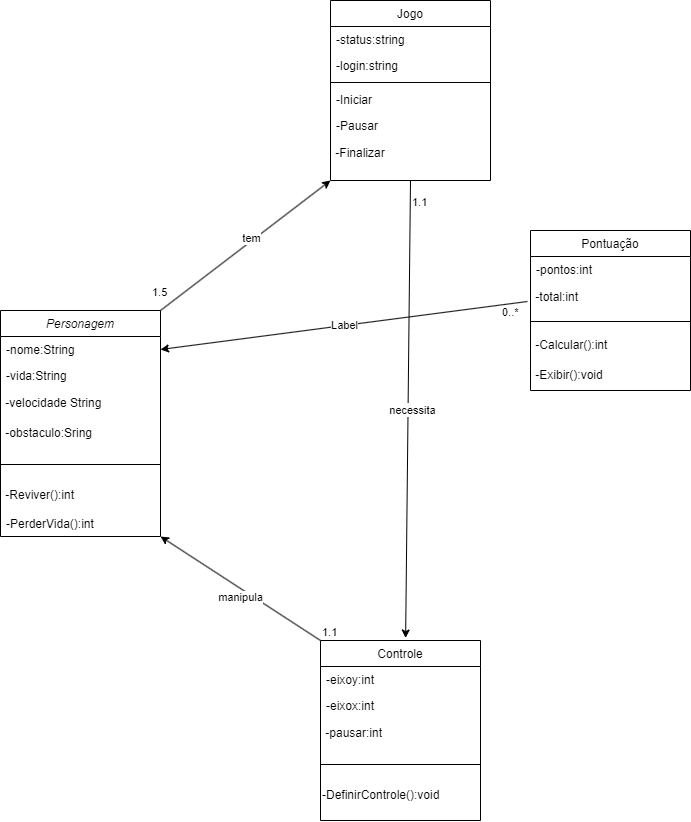

The diagram above was exported from draw.io. Its source (the exported page's mxGraphModel, read from the mxfile embedded in the PNG):
<mxGraphModel dx="1981" dy="539" grid="1" gridSize="10" guides="1" tooltips="1" connect="1" arrows="1" fold="1" page="1" pageScale="1" pageWidth="827" pageHeight="1169" math="0" shadow="0">
  <root>
    <mxCell id="WIyWlLk6GJQsqaUBKTNV-0" />
    <mxCell id="WIyWlLk6GJQsqaUBKTNV-1" parent="WIyWlLk6GJQsqaUBKTNV-0" />
    <mxCell id="j8t1chV43Wc1e8VaFSPh-0" value="Personagem" style="swimlane;fontStyle=2;align=center;verticalAlign=top;childLayout=stackLayout;horizontal=1;startSize=26;horizontalStack=0;resizeParent=1;resizeLast=0;collapsible=1;marginBottom=0;rounded=0;shadow=0;strokeWidth=1;" parent="WIyWlLk6GJQsqaUBKTNV-1" vertex="1">
      <mxGeometry x="-500" y="310" width="160" height="226" as="geometry">
        <mxRectangle x="230" y="140" width="160" height="26" as="alternateBounds" />
      </mxGeometry>
    </mxCell>
    <mxCell id="j8t1chV43Wc1e8VaFSPh-1" value="-nome:String" style="text;align=left;verticalAlign=top;spacingLeft=4;spacingRight=4;overflow=hidden;rotatable=0;points=[[0,0.5],[1,0.5]];portConstraint=eastwest;rounded=0;shadow=0;html=0;" parent="j8t1chV43Wc1e8VaFSPh-0" vertex="1">
      <mxGeometry y="26" width="160" height="26" as="geometry" />
    </mxCell>
    <mxCell id="j8t1chV43Wc1e8VaFSPh-2" value="-vida:String" style="text;align=left;verticalAlign=top;spacingLeft=4;spacingRight=4;overflow=hidden;rotatable=0;points=[[0,0.5],[1,0.5]];portConstraint=eastwest;rounded=0;shadow=0;html=0;" parent="j8t1chV43Wc1e8VaFSPh-0" vertex="1">
      <mxGeometry y="52" width="160" height="26" as="geometry" />
    </mxCell>
    <mxCell id="j8t1chV43Wc1e8VaFSPh-3" value="&amp;nbsp;-velocidade String" style="text;html=1;align=left;verticalAlign=middle;resizable=0;points=[];autosize=1;strokeColor=none;fillColor=none;" parent="j8t1chV43Wc1e8VaFSPh-0" vertex="1">
      <mxGeometry y="78" width="160" height="30" as="geometry" />
    </mxCell>
    <mxCell id="XwkTGi1sh8FgDvXak82H-0" value="&amp;nbsp;-obstaculo:Sring" style="text;html=1;align=left;verticalAlign=middle;resizable=0;points=[];autosize=1;strokeColor=none;fillColor=none;" vertex="1" parent="j8t1chV43Wc1e8VaFSPh-0">
      <mxGeometry y="108" width="160" height="30" as="geometry" />
    </mxCell>
    <mxCell id="j8t1chV43Wc1e8VaFSPh-4" value="" style="line;html=1;strokeWidth=1;align=left;verticalAlign=middle;spacingTop=-1;spacingLeft=3;spacingRight=3;rotatable=0;labelPosition=right;points=[];portConstraint=eastwest;" parent="j8t1chV43Wc1e8VaFSPh-0" vertex="1">
      <mxGeometry y="138" width="160" height="32" as="geometry" />
    </mxCell>
    <mxCell id="j8t1chV43Wc1e8VaFSPh-5" value="&amp;nbsp;-Reviver():int" style="text;html=1;align=left;verticalAlign=middle;resizable=0;points=[];autosize=1;strokeColor=none;fillColor=none;" parent="j8t1chV43Wc1e8VaFSPh-0" vertex="1">
      <mxGeometry y="170" width="160" height="30" as="geometry" />
    </mxCell>
    <mxCell id="j8t1chV43Wc1e8VaFSPh-6" value="-PerderVida():int" style="text;align=left;verticalAlign=top;spacingLeft=4;spacingRight=4;overflow=hidden;rotatable=0;points=[[0,0.5],[1,0.5]];portConstraint=eastwest;" parent="j8t1chV43Wc1e8VaFSPh-0" vertex="1">
      <mxGeometry y="200" width="160" height="26" as="geometry" />
    </mxCell>
    <mxCell id="j8t1chV43Wc1e8VaFSPh-7" value="Controle" style="swimlane;fontStyle=0;align=center;verticalAlign=top;childLayout=stackLayout;horizontal=1;startSize=26;horizontalStack=0;resizeParent=1;resizeLast=0;collapsible=1;marginBottom=0;rounded=0;shadow=0;strokeWidth=1;" parent="WIyWlLk6GJQsqaUBKTNV-1" vertex="1">
      <mxGeometry x="-180" y="640" width="160" height="180" as="geometry">
        <mxRectangle x="130" y="380" width="160" height="26" as="alternateBounds" />
      </mxGeometry>
    </mxCell>
    <mxCell id="j8t1chV43Wc1e8VaFSPh-8" value="-eixoy:int" style="text;align=left;verticalAlign=top;spacingLeft=4;spacingRight=4;overflow=hidden;rotatable=0;points=[[0,0.5],[1,0.5]];portConstraint=eastwest;" parent="j8t1chV43Wc1e8VaFSPh-7" vertex="1">
      <mxGeometry y="26" width="160" height="26" as="geometry" />
    </mxCell>
    <mxCell id="j8t1chV43Wc1e8VaFSPh-9" value="-eixox:int" style="text;align=left;verticalAlign=top;spacingLeft=4;spacingRight=4;overflow=hidden;rotatable=0;points=[[0,0.5],[1,0.5]];portConstraint=eastwest;rounded=0;shadow=0;html=0;" parent="j8t1chV43Wc1e8VaFSPh-7" vertex="1">
      <mxGeometry y="52" width="160" height="26" as="geometry" />
    </mxCell>
    <mxCell id="j8t1chV43Wc1e8VaFSPh-10" value="&amp;nbsp;-pausar:int" style="text;html=1;align=left;verticalAlign=middle;resizable=0;points=[];autosize=1;strokeColor=none;fillColor=none;" parent="j8t1chV43Wc1e8VaFSPh-7" vertex="1">
      <mxGeometry y="78" width="160" height="30" as="geometry" />
    </mxCell>
    <mxCell id="j8t1chV43Wc1e8VaFSPh-11" value="" style="line;html=1;strokeWidth=1;align=left;verticalAlign=middle;spacingTop=-1;spacingLeft=3;spacingRight=3;rotatable=0;labelPosition=right;points=[];portConstraint=eastwest;" parent="j8t1chV43Wc1e8VaFSPh-7" vertex="1">
      <mxGeometry y="108" width="160" height="32" as="geometry" />
    </mxCell>
    <mxCell id="j8t1chV43Wc1e8VaFSPh-12" value="-DefinirControle():void" style="text;html=1;align=left;verticalAlign=middle;resizable=0;points=[];autosize=1;strokeColor=none;fillColor=none;" parent="j8t1chV43Wc1e8VaFSPh-7" vertex="1">
      <mxGeometry y="140" width="160" height="30" as="geometry" />
    </mxCell>
    <mxCell id="j8t1chV43Wc1e8VaFSPh-13" value="Pontuação" style="swimlane;fontStyle=0;align=center;verticalAlign=top;childLayout=stackLayout;horizontal=1;startSize=26;horizontalStack=0;resizeParent=1;resizeLast=0;collapsible=1;marginBottom=0;rounded=0;shadow=0;strokeWidth=1;" parent="WIyWlLk6GJQsqaUBKTNV-1" vertex="1">
      <mxGeometry x="30" y="230" width="160" height="160" as="geometry">
        <mxRectangle x="340" y="380" width="170" height="26" as="alternateBounds" />
      </mxGeometry>
    </mxCell>
    <mxCell id="j8t1chV43Wc1e8VaFSPh-14" value="-pontos:int" style="text;align=left;verticalAlign=top;spacingLeft=4;spacingRight=4;overflow=hidden;rotatable=0;points=[[0,0.5],[1,0.5]];portConstraint=eastwest;" parent="j8t1chV43Wc1e8VaFSPh-13" vertex="1">
      <mxGeometry y="26" width="160" height="26" as="geometry" />
    </mxCell>
    <mxCell id="j8t1chV43Wc1e8VaFSPh-15" value="&amp;nbsp;-total:int" style="text;html=1;align=left;verticalAlign=middle;resizable=0;points=[];autosize=1;strokeColor=none;fillColor=none;" parent="j8t1chV43Wc1e8VaFSPh-13" vertex="1">
      <mxGeometry y="52" width="160" height="30" as="geometry" />
    </mxCell>
    <mxCell id="j8t1chV43Wc1e8VaFSPh-16" value="" style="line;html=1;strokeWidth=1;align=left;verticalAlign=middle;spacingTop=-1;spacingLeft=3;spacingRight=3;rotatable=0;labelPosition=right;points=[];portConstraint=eastwest;" parent="j8t1chV43Wc1e8VaFSPh-13" vertex="1">
      <mxGeometry y="82" width="160" height="18" as="geometry" />
    </mxCell>
    <mxCell id="j8t1chV43Wc1e8VaFSPh-17" value="&amp;nbsp;-Calcular():int" style="text;html=1;align=left;verticalAlign=middle;resizable=0;points=[];autosize=1;strokeColor=none;fillColor=none;" parent="j8t1chV43Wc1e8VaFSPh-13" vertex="1">
      <mxGeometry y="100" width="160" height="30" as="geometry" />
    </mxCell>
    <mxCell id="j8t1chV43Wc1e8VaFSPh-18" value="&amp;nbsp;-Exibir():void" style="text;html=1;align=left;verticalAlign=middle;resizable=0;points=[];autosize=1;strokeColor=none;fillColor=none;" parent="j8t1chV43Wc1e8VaFSPh-13" vertex="1">
      <mxGeometry y="130" width="160" height="30" as="geometry" />
    </mxCell>
    <mxCell id="j8t1chV43Wc1e8VaFSPh-19" value="Jogo" style="swimlane;fontStyle=0;align=center;verticalAlign=top;childLayout=stackLayout;horizontal=1;startSize=26;horizontalStack=0;resizeParent=1;resizeLast=0;collapsible=1;marginBottom=0;rounded=0;shadow=0;strokeWidth=1;" parent="WIyWlLk6GJQsqaUBKTNV-1" vertex="1">
      <mxGeometry x="-170" width="160" height="180" as="geometry">
        <mxRectangle x="550" y="140" width="160" height="26" as="alternateBounds" />
      </mxGeometry>
    </mxCell>
    <mxCell id="j8t1chV43Wc1e8VaFSPh-20" value="-status:string" style="text;align=left;verticalAlign=top;spacingLeft=4;spacingRight=4;overflow=hidden;rotatable=0;points=[[0,0.5],[1,0.5]];portConstraint=eastwest;rounded=0;shadow=0;html=0;" parent="j8t1chV43Wc1e8VaFSPh-19" vertex="1">
      <mxGeometry y="26" width="160" height="26" as="geometry" />
    </mxCell>
    <mxCell id="j8t1chV43Wc1e8VaFSPh-21" value="-login:string" style="text;align=left;verticalAlign=top;spacingLeft=4;spacingRight=4;overflow=hidden;rotatable=0;points=[[0,0.5],[1,0.5]];portConstraint=eastwest;rounded=0;shadow=0;html=0;" parent="j8t1chV43Wc1e8VaFSPh-19" vertex="1">
      <mxGeometry y="52" width="160" height="26" as="geometry" />
    </mxCell>
    <mxCell id="j8t1chV43Wc1e8VaFSPh-22" value="" style="line;html=1;strokeWidth=1;align=left;verticalAlign=middle;spacingTop=-1;spacingLeft=3;spacingRight=3;rotatable=0;labelPosition=right;points=[];portConstraint=eastwest;" parent="j8t1chV43Wc1e8VaFSPh-19" vertex="1">
      <mxGeometry y="78" width="160" height="8" as="geometry" />
    </mxCell>
    <mxCell id="j8t1chV43Wc1e8VaFSPh-23" value="-Iniciar" style="text;align=left;verticalAlign=top;spacingLeft=4;spacingRight=4;overflow=hidden;rotatable=0;points=[[0,0.5],[1,0.5]];portConstraint=eastwest;" parent="j8t1chV43Wc1e8VaFSPh-19" vertex="1">
      <mxGeometry y="86" width="160" height="26" as="geometry" />
    </mxCell>
    <mxCell id="j8t1chV43Wc1e8VaFSPh-24" value="-Pausar" style="text;align=left;verticalAlign=top;spacingLeft=4;spacingRight=4;overflow=hidden;rotatable=0;points=[[0,0.5],[1,0.5]];portConstraint=eastwest;" parent="j8t1chV43Wc1e8VaFSPh-19" vertex="1">
      <mxGeometry y="112" width="160" height="26" as="geometry" />
    </mxCell>
    <mxCell id="j8t1chV43Wc1e8VaFSPh-25" value="&amp;nbsp;-Finalizar" style="text;html=1;align=left;verticalAlign=middle;resizable=0;points=[];autosize=1;strokeColor=none;fillColor=none;" parent="j8t1chV43Wc1e8VaFSPh-19" vertex="1">
      <mxGeometry y="138" width="160" height="30" as="geometry" />
    </mxCell>
    <mxCell id="j8t1chV43Wc1e8VaFSPh-26" value="" style="endArrow=classic;html=1;rounded=0;entryX=1;entryY=1;entryDx=0;entryDy=0;exitX=0;exitY=0;exitDx=0;exitDy=0;" parent="WIyWlLk6GJQsqaUBKTNV-1" source="j8t1chV43Wc1e8VaFSPh-7" target="j8t1chV43Wc1e8VaFSPh-0" edge="1">
      <mxGeometry relative="1" as="geometry">
        <mxPoint x="-100" y="640" as="sourcePoint" />
        <mxPoint x="-330" y="470" as="targetPoint" />
      </mxGeometry>
    </mxCell>
    <mxCell id="j8t1chV43Wc1e8VaFSPh-27" value="1.1" style="edgeLabel;resizable=0;html=1;align=left;verticalAlign=bottom;" parent="j8t1chV43Wc1e8VaFSPh-26" connectable="0" vertex="1">
      <mxGeometry x="-1" relative="1" as="geometry" />
    </mxCell>
    <mxCell id="j8t1chV43Wc1e8VaFSPh-28" value="manipula" style="edgeLabel;html=1;align=center;verticalAlign=middle;resizable=0;points=[];" parent="j8t1chV43Wc1e8VaFSPh-26" vertex="1" connectable="0">
      <mxGeometry x="-0.0729" relative="1" as="geometry">
        <mxPoint x="-6" y="5" as="offset" />
      </mxGeometry>
    </mxCell>
    <mxCell id="j8t1chV43Wc1e8VaFSPh-29" value="" style="endArrow=classic;html=1;rounded=0;exitX=0.5;exitY=1;exitDx=0;exitDy=0;entryX=0.532;entryY=-0.014;entryDx=0;entryDy=0;entryPerimeter=0;" parent="WIyWlLk6GJQsqaUBKTNV-1" source="j8t1chV43Wc1e8VaFSPh-19" target="j8t1chV43Wc1e8VaFSPh-7" edge="1">
      <mxGeometry relative="1" as="geometry">
        <mxPoint x="-170" y="250" as="sourcePoint" />
        <mxPoint x="-10" y="250" as="targetPoint" />
        <Array as="points" />
      </mxGeometry>
    </mxCell>
    <mxCell id="j8t1chV43Wc1e8VaFSPh-30" value="Label" style="edgeLabel;resizable=0;html=1;align=center;verticalAlign=middle;" parent="j8t1chV43Wc1e8VaFSPh-29" connectable="0" vertex="1">
      <mxGeometry relative="1" as="geometry" />
    </mxCell>
    <mxCell id="j8t1chV43Wc1e8VaFSPh-31" value="1.1" style="edgeLabel;resizable=0;html=1;align=left;verticalAlign=bottom;" parent="j8t1chV43Wc1e8VaFSPh-29" connectable="0" vertex="1">
      <mxGeometry x="-1" relative="1" as="geometry">
        <mxPoint y="30" as="offset" />
      </mxGeometry>
    </mxCell>
    <mxCell id="j8t1chV43Wc1e8VaFSPh-32" value="necessita" style="edgeLabel;html=1;align=center;verticalAlign=middle;resizable=0;points=[];" parent="j8t1chV43Wc1e8VaFSPh-29" vertex="1" connectable="0">
      <mxGeometry x="0.004" y="4" relative="1" as="geometry">
        <mxPoint as="offset" />
      </mxGeometry>
    </mxCell>
    <mxCell id="j8t1chV43Wc1e8VaFSPh-33" value="" style="endArrow=classic;html=1;rounded=0;entryX=1;entryY=0.5;entryDx=0;entryDy=0;exitX=-0.019;exitY=0.633;exitDx=0;exitDy=0;exitPerimeter=0;" parent="WIyWlLk6GJQsqaUBKTNV-1" source="j8t1chV43Wc1e8VaFSPh-15" target="j8t1chV43Wc1e8VaFSPh-1" edge="1">
      <mxGeometry relative="1" as="geometry">
        <mxPoint x="30" y="320" as="sourcePoint" />
        <mxPoint x="-130" y="330" as="targetPoint" />
      </mxGeometry>
    </mxCell>
    <mxCell id="j8t1chV43Wc1e8VaFSPh-34" value="Label" style="edgeLabel;resizable=0;html=1;align=center;verticalAlign=middle;" parent="j8t1chV43Wc1e8VaFSPh-33" connectable="0" vertex="1">
      <mxGeometry relative="1" as="geometry" />
    </mxCell>
    <mxCell id="j8t1chV43Wc1e8VaFSPh-35" value="0..*" style="edgeLabel;resizable=0;html=1;align=left;verticalAlign=bottom;" parent="j8t1chV43Wc1e8VaFSPh-33" connectable="0" vertex="1">
      <mxGeometry x="-1" relative="1" as="geometry">
        <mxPoint x="-27" y="19" as="offset" />
      </mxGeometry>
    </mxCell>
    <mxCell id="j8t1chV43Wc1e8VaFSPh-36" value="" style="endArrow=classic;html=1;rounded=0;entryX=0;entryY=1;entryDx=0;entryDy=0;exitX=1;exitY=0;exitDx=0;exitDy=0;" parent="WIyWlLk6GJQsqaUBKTNV-1" source="j8t1chV43Wc1e8VaFSPh-0" target="j8t1chV43Wc1e8VaFSPh-19" edge="1">
      <mxGeometry relative="1" as="geometry">
        <mxPoint x="-260" y="270" as="sourcePoint" />
        <mxPoint x="-100" y="270" as="targetPoint" />
      </mxGeometry>
    </mxCell>
    <mxCell id="j8t1chV43Wc1e8VaFSPh-37" value="1.5" style="edgeLabel;resizable=0;html=1;align=left;verticalAlign=bottom;" parent="j8t1chV43Wc1e8VaFSPh-36" connectable="0" vertex="1">
      <mxGeometry x="-1" relative="1" as="geometry">
        <mxPoint x="-10" y="-10" as="offset" />
      </mxGeometry>
    </mxCell>
    <mxCell id="j8t1chV43Wc1e8VaFSPh-38" value="tem" style="edgeLabel;html=1;align=center;verticalAlign=middle;resizable=0;points=[];" parent="j8t1chV43Wc1e8VaFSPh-36" vertex="1" connectable="0">
      <mxGeometry x="0.0843" y="2" relative="1" as="geometry">
        <mxPoint as="offset" />
      </mxGeometry>
    </mxCell>
  </root>
</mxGraphModel>